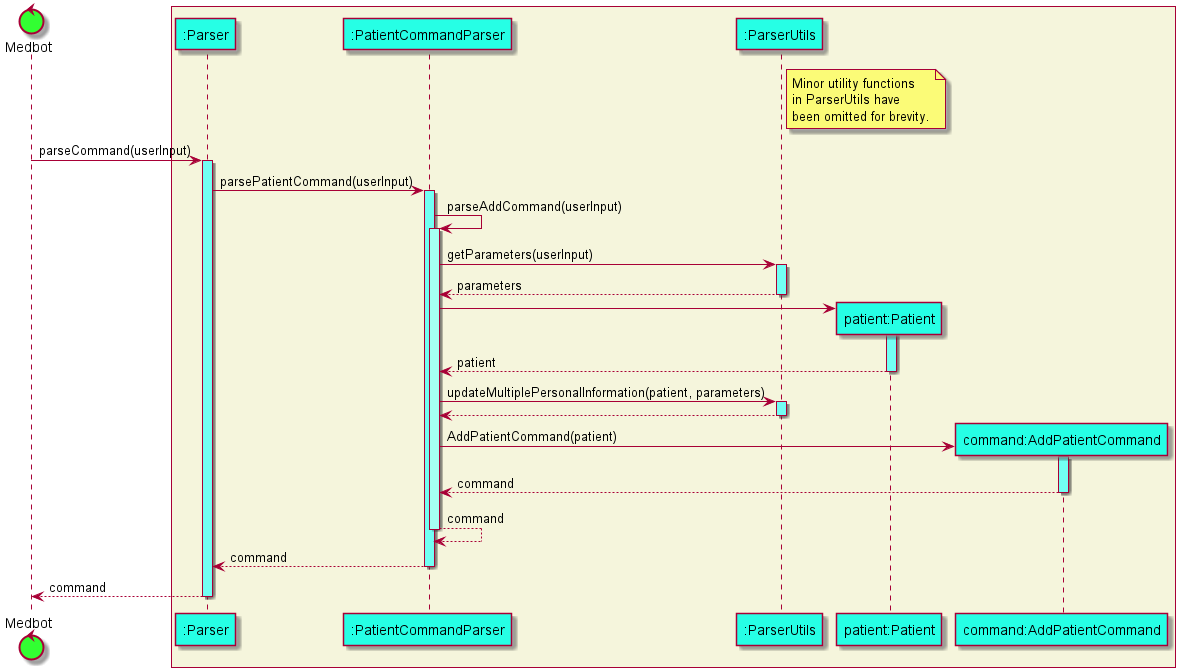

The diagram above was rendered by PlantUML. Its source (embedded in the PNG):
@startuml
'https://plantuml.com/sequence-diagram
' @@author Kureans

!define MEDBOT_COLOR #32FF32
!define PARSER_COLOR #26FFE5
!define PARSER_ACTIVATION_COLOR_1 #72FFF3
!define PARSER_ACTIVATION_COLOR_2 #A5FFF3

control Medbot as X MEDBOT_COLOR
box #beige
participant ":Parser" as A PARSER_COLOR
participant ":PatientCommandParser" as B PARSER_COLOR
participant ":ParserUtils" as C PARSER_COLOR
participant "patient:Patient" as D PARSER_COLOR
participant "command:AddPatientCommand" as E PARSER_COLOR
end box

note right of C: Minor utility functions\nin ParserUtils have\nbeen omitted for brevity.

autoactivate on

X -> A PARSER_ACTIVATION_COLOR_1 : parseCommand(userInput)
A -> B PARSER_ACTIVATION_COLOR_1 : parsePatientCommand(userInput)
B -> B PARSER_ACTIVATION_COLOR_2: parseAddCommand(userInput)
B -> C PARSER_ACTIVATION_COLOR_1 : getParameters(userInput)
return parameters
create D
B -> D PARSER_ACTIVATION_COLOR_1
return patient
B -> C PARSER_ACTIVATION_COLOR_1 : updateMultiplePersonalInformation(patient, parameters)
return
create E
B -> E PARSER_ACTIVATION_COLOR_1 : AddPatientCommand(patient)
return command
return command
return command
return command

@enduml